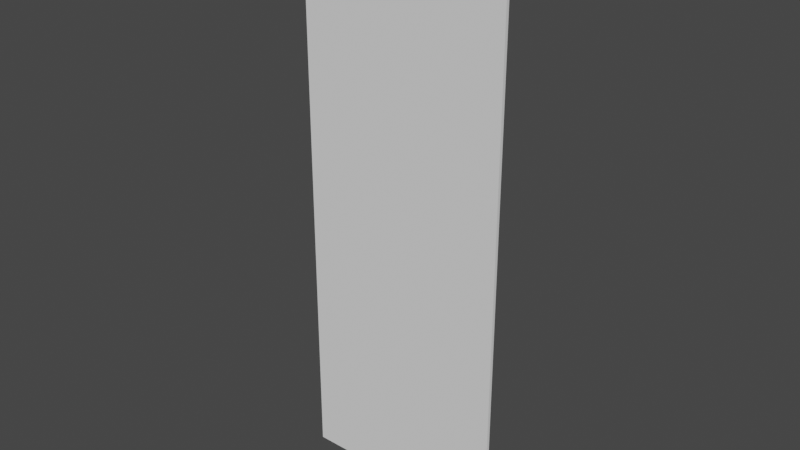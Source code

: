 # Source: Stone_Wall.blend  (saved by Blender 3.0.42; exported with 4.5.12 LTS)
import bpy
from mathutils import Matrix  # noqa: F401  (used for matrix-valued properties, if any)

bpy.ops.wm.read_factory_settings(use_empty=True)
scene = bpy.context.scene
scene.name = 'Scene'

# ---- collections
col_wall = bpy.data.collections.new('Wall'); scene.collection.children.link(col_wall)

# ---- world
world_world = bpy.data.worlds.new('World'); scene.world = world_world
world_world.use_nodes = True; world_world.node_tree.nodes.clear()
_N = world_world.node_tree.nodes; _L = world_world.node_tree.links
n0 = _N.new('ShaderNodeOutputWorld'); n0.name = 'World Output'; n0.location = (300, 300)
n1 = _N.new('ShaderNodeBackground'); n1.name = 'Background'; n1.location = (10, 300)
n1.inputs[0].default_value = (0.05088, 0.05088, 0.05088, 1.0)
_L.new(n1.outputs[0], n0.inputs[0])
n0.is_active_output = True
world_world.color = (0.05088, 0.05088, 0.05088)
world_world.use_sun_shadow = False
world_world.sun_shadow_jitter_overblur = 0.0

# ---- meshes
me_plane_005 = bpy.data.meshes.new('Plane.005')
me_plane_005.from_pydata([(-2.723, -0.04272, 5.725e-08), (2.723, -0.04272, 5.725e-08), (-2.723, -0.04272, 14.86), (2.723, -0.04272, 14.86), (-2.723, 0.0006383, 14.86), (-2.723, 0.0006386, 5.725e-08), (2.723, 0.0006386, 5.725e-08), (2.723, 0.0006383, 14.86)], [], [(0, 1, 3, 2), (1, 6, 7, 3), (2, 4, 5, 0), (3, 7, 4, 2), (0, 5, 6, 1)])
_uv = me_plane_005.uv_layers.new(name='UVMap')
_uv.uv.foreach_set('vector', [0.0, 0.0, 1.0, 0.0, 1.0, 1.0, 0.0, 1.0, 1.0, 0.0, 1.0, 0.0, 1.0, 1.0, 1.0, 1.0, 0.0, 1.0, 0.0, 1.0, 0.0, 0.0, 0.0, 0.0, 1.0, 1.0, 1.0, 1.0, 0.0, 1.0, 0.0, 1.0, 0.0, 0.0, 0.0, 0.0, 1.0, 0.0, 1.0, 0.0])
me_plane_005.use_remesh_fix_poles = True
me_plane_005.use_remesh_preserve_attributes = False
me_plane_005.update()

# ---- objects
ob_plane = bpy.data.objects.new('Plane', me_plane_005)

# ---- transforms, parenting, visibility, modifiers, constraints
ob_plane.location = (0.0, 0.0, 0.0)
_m = ob_plane.modifiers.new('Mirror', 'MIRROR')
_m.use_axis = (False, True, False)
_m.merge_threshold = 0.005

# ---- collection membership
col_wall.objects.link(ob_plane)

# ---- scene / render settings (as saved in the file)
scene.frame_start = 1; scene.frame_end = 250; scene.frame_set(1)
scene.render.engine = 'BLENDER_EEVEE_NEXT'
scene.cycles.sampling_pattern = 'TABULATED_SOBOL'
scene.cycles.use_light_tree = False
scene.view_settings.view_transform = 'Filmic'
bpy.context.view_layer.update()

# ---- added for rendering (the .blend has no active camera and no usable light): camera, sun
cam_auto = bpy.data.cameras.new('AutoCamera')
cam_auto.lens = 50.0
cam_auto.sensor_width = 36.0
cam_auto.clip_end = 1000.0
ob_auto_camera = bpy.data.objects.new('AutoCamera', cam_auto)
scene.collection.objects.link(ob_auto_camera)
ob_auto_camera.location = (14.6388, -17.5666, 19.1386)
ob_auto_camera.rotation_euler = (1.09748, -7.21219e-08, 0.694738)
scene.camera = ob_auto_camera
light_auto_sun = bpy.data.lights.new('AutoSun', 'SUN')
light_auto_sun.energy = 3.0
light_auto_sun.angle = 0.0523599
ob_auto_sun = bpy.data.objects.new('AutoSun', light_auto_sun)
scene.collection.objects.link(ob_auto_sun)
ob_auto_sun.rotation_euler = (0.872665, 0.174533, 0.523599)
bpy.context.view_layer.update()
